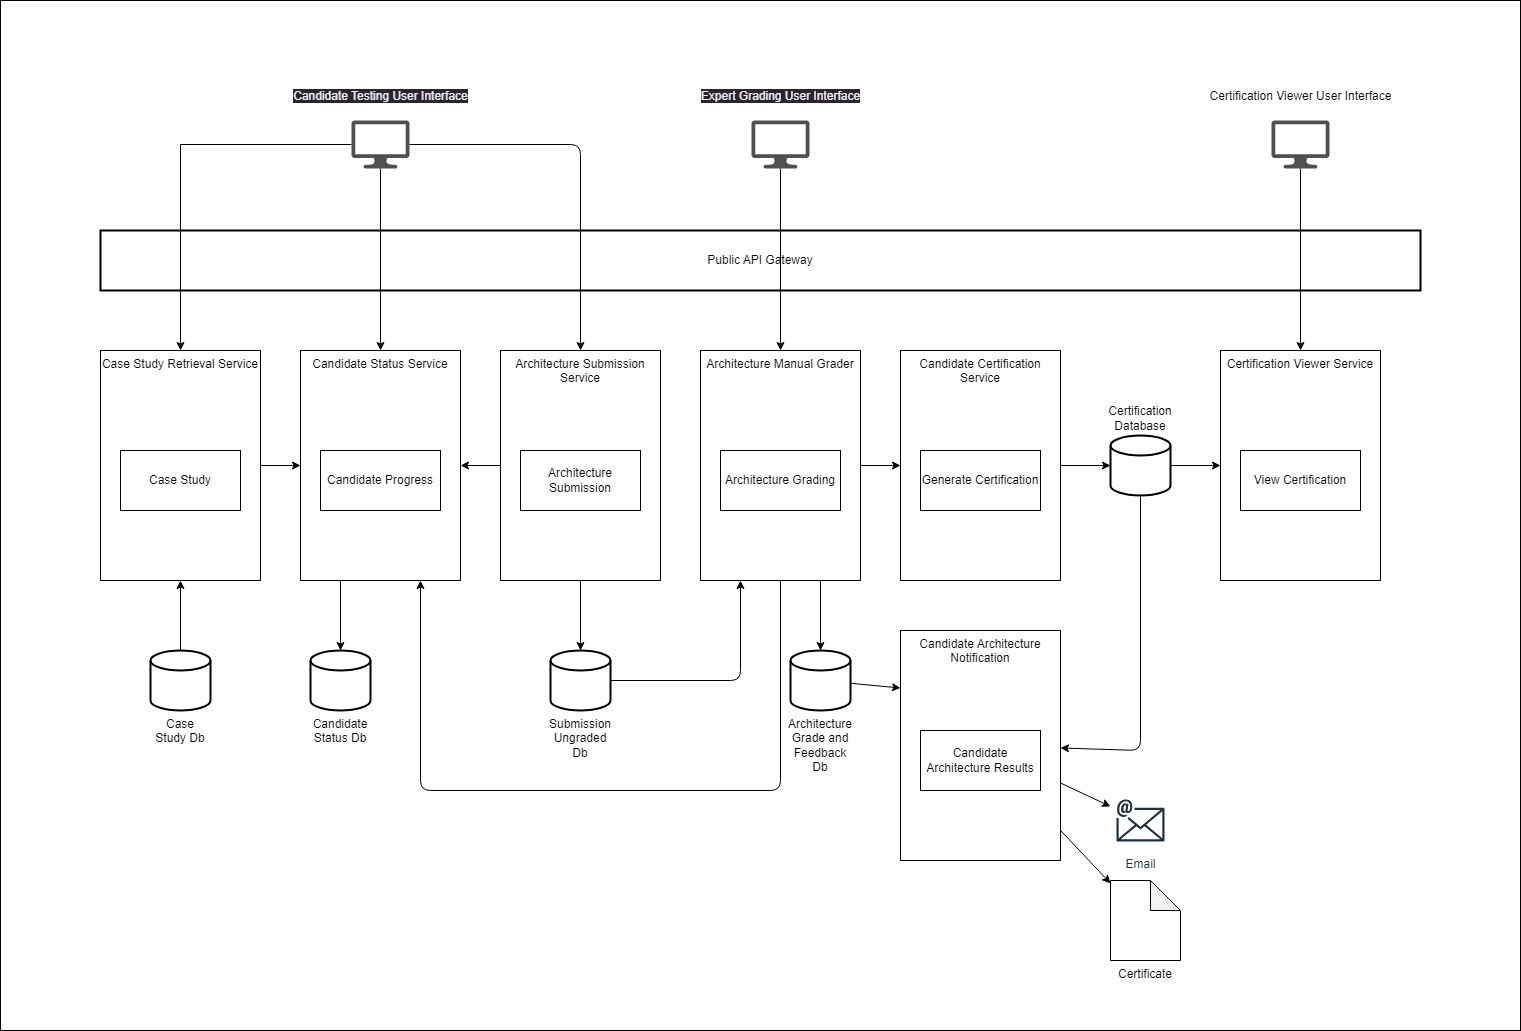

The diagram above was exported from draw.io. Its source (the exported page's mxGraphModel, read from the mxfile embedded in the PNG):
<mxGraphModel dx="2524" dy="836" grid="1" gridSize="10" guides="1" tooltips="1" connect="1" arrows="1" fold="1" page="1" pageScale="1" pageWidth="850" pageHeight="1100" math="0" shadow="0">
  <root>
    <mxCell id="0" />
    <mxCell id="1" parent="0" />
    <mxCell id="QL5_XMF1DnrCaOman5R5-43" value="" style="rounded=0;whiteSpace=wrap;html=1;" vertex="1" parent="1">
      <mxGeometry x="-60" y="50" width="1520" height="1030" as="geometry" />
    </mxCell>
    <mxCell id="fMiwKS6RCtV4HmQZGtE2-5" value="Public API Gateway" style="rounded=0;whiteSpace=wrap;html=1;strokeWidth=2;" parent="1" vertex="1">
      <mxGeometry x="40" y="280" width="1320" height="60" as="geometry" />
    </mxCell>
    <mxCell id="29" value="" style="edgeStyle=none;html=1;" parent="1" source="fMiwKS6RCtV4HmQZGtE2-6" target="fMiwKS6RCtV4HmQZGtE2-16" edge="1">
      <mxGeometry relative="1" as="geometry" />
    </mxCell>
    <mxCell id="fMiwKS6RCtV4HmQZGtE2-6" value="Case Study Retrieval Service" style="rounded=0;whiteSpace=wrap;html=1;verticalAlign=top;" parent="1" vertex="1">
      <mxGeometry x="40" y="400" width="160" height="230" as="geometry" />
    </mxCell>
    <mxCell id="fMiwKS6RCtV4HmQZGtE2-7" value="Case Study" style="rounded=0;whiteSpace=wrap;html=1;" parent="1" vertex="1">
      <mxGeometry x="60" y="500" width="120" height="60" as="geometry" />
    </mxCell>
    <mxCell id="43" value="" style="edgeStyle=none;html=1;" parent="1" source="fMiwKS6RCtV4HmQZGtE2-8" target="fMiwKS6RCtV4HmQZGtE2-6" edge="1">
      <mxGeometry relative="1" as="geometry" />
    </mxCell>
    <mxCell id="fMiwKS6RCtV4HmQZGtE2-8" value="Case Study Db" style="strokeWidth=2;html=1;shape=mxgraph.flowchart.database;whiteSpace=wrap;labelPosition=center;verticalLabelPosition=bottom;align=center;verticalAlign=top;" parent="1" vertex="1">
      <mxGeometry x="90" y="700" width="60" height="60" as="geometry" />
    </mxCell>
    <mxCell id="fMiwKS6RCtV4HmQZGtE2-31" style="edgeStyle=orthogonalEdgeStyle;rounded=0;orthogonalLoop=1;jettySize=auto;html=1;entryX=0.5;entryY=0;entryDx=0;entryDy=0;" parent="1" source="fMiwKS6RCtV4HmQZGtE2-10" target="fMiwKS6RCtV4HmQZGtE2-6" edge="1">
      <mxGeometry relative="1" as="geometry" />
    </mxCell>
    <mxCell id="25" value="" style="edgeStyle=none;html=1;" parent="1" source="fMiwKS6RCtV4HmQZGtE2-10" target="fMiwKS6RCtV4HmQZGtE2-16" edge="1">
      <mxGeometry relative="1" as="geometry" />
    </mxCell>
    <mxCell id="27" value="" style="edgeStyle=none;html=1;" parent="1" source="fMiwKS6RCtV4HmQZGtE2-10" target="fMiwKS6RCtV4HmQZGtE2-21" edge="1">
      <mxGeometry relative="1" as="geometry">
        <mxPoint x="429" y="194" as="targetPoint" />
        <Array as="points">
          <mxPoint x="520" y="194" />
        </Array>
      </mxGeometry>
    </mxCell>
    <mxCell id="fMiwKS6RCtV4HmQZGtE2-10" value="&lt;span style=&quot;color: rgb(240, 240, 240); font-family: Helvetica; font-size: 12px; font-style: normal; font-variant-ligatures: normal; font-variant-caps: normal; font-weight: 400; letter-spacing: normal; orphans: 2; text-align: center; text-indent: 0px; text-transform: none; widows: 2; word-spacing: 0px; -webkit-text-stroke-width: 0px; background-color: rgb(42, 37, 47); text-decoration-thickness: initial; text-decoration-style: initial; text-decoration-color: initial; float: none; display: inline !important;&quot;&gt;Candidate Testing&amp;nbsp;&lt;/span&gt;&lt;span style=&quot;color: rgb(240, 240, 240); font-family: Helvetica; font-size: 12px; font-style: normal; font-variant-ligatures: normal; font-variant-caps: normal; font-weight: 400; letter-spacing: normal; orphans: 2; text-align: center; text-indent: 0px; text-transform: none; widows: 2; word-spacing: 0px; -webkit-text-stroke-width: 0px; background-color: rgb(42, 37, 47); text-decoration-thickness: initial; text-decoration-style: initial; text-decoration-color: initial; float: none; display: inline !important;&quot;&gt;User Interface&lt;/span&gt;" style="sketch=0;pointerEvents=1;shadow=0;dashed=0;html=1;strokeColor=none;fillColor=#505050;labelPosition=center;verticalLabelPosition=top;verticalAlign=middle;outlineConnect=0;align=center;shape=mxgraph.office.devices.lcd_monitor;" parent="1" vertex="1">
      <mxGeometry x="291" y="170" width="58" height="48" as="geometry" />
    </mxCell>
    <mxCell id="fMiwKS6RCtV4HmQZGtE2-34" style="edgeStyle=orthogonalEdgeStyle;rounded=1;orthogonalLoop=1;jettySize=auto;html=1;" parent="1" source="fMiwKS6RCtV4HmQZGtE2-12" target="fMiwKS6RCtV4HmQZGtE2-26" edge="1">
      <mxGeometry relative="1" as="geometry">
        <Array as="points">
          <mxPoint x="720" y="194" />
        </Array>
      </mxGeometry>
    </mxCell>
    <mxCell id="fMiwKS6RCtV4HmQZGtE2-12" value="&lt;span style=&quot;color: rgb(240, 240, 240); font-family: Helvetica; font-size: 12px; font-style: normal; font-variant-ligatures: normal; font-variant-caps: normal; font-weight: 400; letter-spacing: normal; orphans: 2; text-align: center; text-indent: 0px; text-transform: none; widows: 2; word-spacing: 0px; -webkit-text-stroke-width: 0px; background-color: rgb(42, 37, 47); text-decoration-thickness: initial; text-decoration-style: initial; text-decoration-color: initial; float: none; display: inline !important;&quot;&gt;Expert Grading&amp;nbsp;&lt;/span&gt;&lt;span style=&quot;color: rgb(240, 240, 240); font-family: Helvetica; font-size: 12px; font-style: normal; font-variant-ligatures: normal; font-variant-caps: normal; font-weight: 400; letter-spacing: normal; orphans: 2; text-align: center; text-indent: 0px; text-transform: none; widows: 2; word-spacing: 0px; -webkit-text-stroke-width: 0px; background-color: rgb(42, 37, 47); text-decoration-thickness: initial; text-decoration-style: initial; text-decoration-color: initial; float: none; display: inline !important;&quot;&gt;User Interface&lt;/span&gt;" style="sketch=0;pointerEvents=1;shadow=0;dashed=0;html=1;strokeColor=none;fillColor=#505050;labelPosition=center;verticalLabelPosition=top;verticalAlign=middle;outlineConnect=0;align=center;shape=mxgraph.office.devices.lcd_monitor;" parent="1" vertex="1">
      <mxGeometry x="691" y="170" width="58" height="48" as="geometry" />
    </mxCell>
    <mxCell id="fMiwKS6RCtV4HmQZGtE2-15" style="edgeStyle=orthogonalEdgeStyle;rounded=0;orthogonalLoop=1;jettySize=auto;html=1;entryX=0.5;entryY=0;entryDx=0;entryDy=0;entryPerimeter=0;exitX=0.25;exitY=1;exitDx=0;exitDy=0;" parent="1" source="fMiwKS6RCtV4HmQZGtE2-16" target="fMiwKS6RCtV4HmQZGtE2-18" edge="1">
      <mxGeometry relative="1" as="geometry">
        <mxPoint x="330" y="680" as="sourcePoint" />
      </mxGeometry>
    </mxCell>
    <mxCell id="fMiwKS6RCtV4HmQZGtE2-16" value="Candidate Status Service" style="rounded=0;whiteSpace=wrap;html=1;verticalAlign=top;" parent="1" vertex="1">
      <mxGeometry x="240" y="400" width="160" height="230" as="geometry" />
    </mxCell>
    <mxCell id="fMiwKS6RCtV4HmQZGtE2-17" value="Candidate Progress" style="rounded=0;whiteSpace=wrap;html=1;" parent="1" vertex="1">
      <mxGeometry x="260" y="500" width="120" height="60" as="geometry" />
    </mxCell>
    <mxCell id="fMiwKS6RCtV4HmQZGtE2-18" value="Candidate Status Db" style="strokeWidth=2;html=1;shape=mxgraph.flowchart.database;whiteSpace=wrap;labelPosition=center;verticalLabelPosition=bottom;align=center;verticalAlign=top;" parent="1" vertex="1">
      <mxGeometry x="250" y="700" width="60" height="60" as="geometry" />
    </mxCell>
    <mxCell id="fMiwKS6RCtV4HmQZGtE2-20" style="edgeStyle=orthogonalEdgeStyle;rounded=0;orthogonalLoop=1;jettySize=auto;html=1;entryX=0.5;entryY=0;entryDx=0;entryDy=0;entryPerimeter=0;" parent="1" source="fMiwKS6RCtV4HmQZGtE2-21" target="fMiwKS6RCtV4HmQZGtE2-23" edge="1">
      <mxGeometry relative="1" as="geometry" />
    </mxCell>
    <mxCell id="28" value="" style="edgeStyle=none;html=1;" parent="1" source="fMiwKS6RCtV4HmQZGtE2-21" target="fMiwKS6RCtV4HmQZGtE2-16" edge="1">
      <mxGeometry relative="1" as="geometry" />
    </mxCell>
    <mxCell id="fMiwKS6RCtV4HmQZGtE2-21" value="Architecture Submission Service" style="rounded=0;whiteSpace=wrap;html=1;verticalAlign=top;" parent="1" vertex="1">
      <mxGeometry x="440" y="400" width="160" height="230" as="geometry" />
    </mxCell>
    <mxCell id="fMiwKS6RCtV4HmQZGtE2-22" value="Architecture Submission" style="rounded=0;whiteSpace=wrap;html=1;" parent="1" vertex="1">
      <mxGeometry x="460" y="500" width="120" height="60" as="geometry" />
    </mxCell>
    <mxCell id="36" value="" style="edgeStyle=none;html=1;entryX=0.25;entryY=1;entryDx=0;entryDy=0;" parent="1" source="fMiwKS6RCtV4HmQZGtE2-23" target="fMiwKS6RCtV4HmQZGtE2-26" edge="1">
      <mxGeometry relative="1" as="geometry">
        <mxPoint x="680" y="670" as="targetPoint" />
        <Array as="points">
          <mxPoint x="680" y="730" />
        </Array>
      </mxGeometry>
    </mxCell>
    <mxCell id="fMiwKS6RCtV4HmQZGtE2-23" value="Submission Ungraded Db" style="strokeWidth=2;html=1;shape=mxgraph.flowchart.database;whiteSpace=wrap;labelPosition=center;verticalLabelPosition=bottom;align=center;verticalAlign=top;" parent="1" vertex="1">
      <mxGeometry x="490" y="700" width="60" height="60" as="geometry" />
    </mxCell>
    <mxCell id="fMiwKS6RCtV4HmQZGtE2-25" style="edgeStyle=orthogonalEdgeStyle;rounded=0;orthogonalLoop=1;jettySize=auto;html=1;entryX=0.5;entryY=0;entryDx=0;entryDy=0;entryPerimeter=0;exitX=0.75;exitY=1;exitDx=0;exitDy=0;" parent="1" source="fMiwKS6RCtV4HmQZGtE2-26" target="fMiwKS6RCtV4HmQZGtE2-28" edge="1">
      <mxGeometry relative="1" as="geometry">
        <mxPoint x="750" y="650" as="sourcePoint" />
      </mxGeometry>
    </mxCell>
    <mxCell id="fMiwKS6RCtV4HmQZGtE2-26" value="Architecture Manual Grader" style="rounded=0;whiteSpace=wrap;html=1;verticalAlign=top;" parent="1" vertex="1">
      <mxGeometry x="640" y="400" width="160" height="230" as="geometry" />
    </mxCell>
    <mxCell id="37" value="" style="edgeStyle=none;html=1;entryX=0.75;entryY=1;entryDx=0;entryDy=0;" parent="1" source="fMiwKS6RCtV4HmQZGtE2-26" target="fMiwKS6RCtV4HmQZGtE2-16" edge="1">
      <mxGeometry relative="1" as="geometry">
        <mxPoint x="360" y="680" as="targetPoint" />
        <Array as="points">
          <mxPoint x="720" y="840" />
          <mxPoint x="360" y="840" />
        </Array>
      </mxGeometry>
    </mxCell>
    <mxCell id="fMiwKS6RCtV4HmQZGtE2-27" value="Architecture Grading" style="rounded=0;whiteSpace=wrap;html=1;" parent="1" vertex="1">
      <mxGeometry x="660" y="500" width="120" height="60" as="geometry" />
    </mxCell>
    <mxCell id="34" value="" style="edgeStyle=none;html=1;entryX=0;entryY=0.25;entryDx=0;entryDy=0;" parent="1" source="fMiwKS6RCtV4HmQZGtE2-28" target="13" edge="1">
      <mxGeometry relative="1" as="geometry" />
    </mxCell>
    <mxCell id="fMiwKS6RCtV4HmQZGtE2-28" value="Architecture Grade and Feedback Db" style="strokeWidth=2;html=1;shape=mxgraph.flowchart.database;whiteSpace=wrap;labelPosition=center;verticalLabelPosition=bottom;align=center;verticalAlign=top;" parent="1" vertex="1">
      <mxGeometry x="730" y="700" width="60" height="60" as="geometry" />
    </mxCell>
    <mxCell id="17" value="" style="edgeStyle=none;html=1;" parent="1" source="fMiwKS6RCtV4HmQZGtE2-26" target="6" edge="1">
      <mxGeometry relative="1" as="geometry" />
    </mxCell>
    <mxCell id="19" value="" style="edgeStyle=none;html=1;" parent="1" source="2" target="8" edge="1">
      <mxGeometry relative="1" as="geometry" />
    </mxCell>
    <mxCell id="2" value="Certification Viewer User Interface" style="sketch=0;pointerEvents=1;shadow=0;dashed=0;html=1;strokeColor=none;fillColor=#505050;labelPosition=center;verticalLabelPosition=top;verticalAlign=middle;outlineConnect=0;align=center;shape=mxgraph.office.devices.lcd_monitor;" parent="1" vertex="1">
      <mxGeometry x="1211" y="170" width="58" height="48" as="geometry" />
    </mxCell>
    <mxCell id="11" value="" style="edgeStyle=none;html=1;" parent="1" source="6" target="10" edge="1">
      <mxGeometry relative="1" as="geometry" />
    </mxCell>
    <mxCell id="6" value="Candidate Certification Service" style="rounded=0;whiteSpace=wrap;html=1;verticalAlign=top;" parent="1" vertex="1">
      <mxGeometry x="840" y="400" width="160" height="230" as="geometry" />
    </mxCell>
    <mxCell id="7" value="Generate Certification" style="rounded=0;whiteSpace=wrap;html=1;" parent="1" vertex="1">
      <mxGeometry x="860" y="500" width="120" height="60" as="geometry" />
    </mxCell>
    <mxCell id="8" value="Certification Viewer Service" style="rounded=0;whiteSpace=wrap;html=1;verticalAlign=top;" parent="1" vertex="1">
      <mxGeometry x="1160" y="400" width="160" height="230" as="geometry" />
    </mxCell>
    <mxCell id="9" value="View Certification" style="rounded=0;whiteSpace=wrap;html=1;" parent="1" vertex="1">
      <mxGeometry x="1180" y="500" width="120" height="60" as="geometry" />
    </mxCell>
    <mxCell id="12" value="" style="edgeStyle=none;html=1;" parent="1" source="10" target="8" edge="1">
      <mxGeometry relative="1" as="geometry" />
    </mxCell>
    <mxCell id="16" value="" style="edgeStyle=none;html=1;" parent="1" source="10" target="13" edge="1">
      <mxGeometry relative="1" as="geometry">
        <mxPoint x="1090" y="625" as="targetPoint" />
        <Array as="points">
          <mxPoint x="1080" y="800" />
        </Array>
      </mxGeometry>
    </mxCell>
    <mxCell id="10" value="Certification Database" style="strokeWidth=2;html=1;shape=mxgraph.flowchart.database;whiteSpace=wrap;labelPosition=center;verticalLabelPosition=top;align=center;verticalAlign=bottom;" parent="1" vertex="1">
      <mxGeometry x="1050" y="485" width="60" height="60" as="geometry" />
    </mxCell>
    <mxCell id="24" value="" style="edgeStyle=none;html=1;" parent="1" source="13" target="22" edge="1">
      <mxGeometry relative="1" as="geometry">
        <mxPoint x="920" y="990" as="targetPoint" />
      </mxGeometry>
    </mxCell>
    <mxCell id="40" value="" style="edgeStyle=none;html=1;" parent="1" source="13" target="38" edge="1">
      <mxGeometry relative="1" as="geometry">
        <mxPoint x="920" y="990" as="targetPoint" />
      </mxGeometry>
    </mxCell>
    <mxCell id="13" value="Candidate Architecture Notification" style="rounded=0;whiteSpace=wrap;html=1;verticalAlign=top;" parent="1" vertex="1">
      <mxGeometry x="840" y="680" width="160" height="230" as="geometry" />
    </mxCell>
    <mxCell id="14" value="Candidate Architecture Results" style="rounded=0;whiteSpace=wrap;html=1;" parent="1" vertex="1">
      <mxGeometry x="860" y="780" width="120" height="60" as="geometry" />
    </mxCell>
    <mxCell id="22" value="Email" style="sketch=0;outlineConnect=0;fontColor=#232F3E;gradientColor=none;strokeColor=#232F3E;fillColor=#ffffff;dashed=0;verticalLabelPosition=bottom;verticalAlign=top;align=center;html=1;fontSize=12;fontStyle=0;aspect=fixed;shape=mxgraph.aws4.resourceIcon;resIcon=mxgraph.aws4.email;" parent="1" vertex="1">
      <mxGeometry x="1050" y="840" width="60" height="60" as="geometry" />
    </mxCell>
    <mxCell id="38" value="Certificate" style="shape=note;whiteSpace=wrap;html=1;backgroundOutline=1;darkOpacity=0.05;labelPosition=center;verticalLabelPosition=bottom;align=center;verticalAlign=top;" parent="1" vertex="1">
      <mxGeometry x="1050" y="930" width="70" height="80" as="geometry" />
    </mxCell>
  </root>
</mxGraphModel>